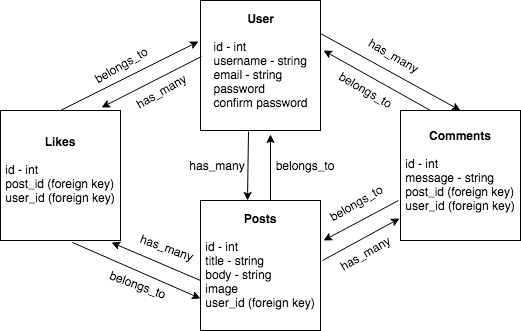

The diagram above was exported from draw.io. Its source (the exported page's mxGraphModel, read from the mxfile embedded in the PNG):
<mxGraphModel dx="911" dy="390" grid="1" gridSize="10" guides="1" tooltips="1" connect="1" arrows="1" fold="1" page="1" pageScale="1" pageWidth="827" pageHeight="1169" math="0" shadow="0">
  <root>
    <mxCell id="0" />
    <mxCell id="1" parent="0" />
    <mxCell id="A_Gb2qsaxLRF_Fp9_49W-1" value="&lt;b&gt;User&lt;/b&gt;&lt;br&gt;&lt;br&gt;&lt;div style=&quot;text-align: left&quot;&gt;&lt;span&gt;id - int&lt;/span&gt;&lt;/div&gt;&lt;div style=&quot;text-align: left&quot;&gt;&lt;span&gt;username - string&lt;/span&gt;&lt;/div&gt;&lt;div style=&quot;text-align: left&quot;&gt;&lt;span&gt;email - string&lt;/span&gt;&lt;/div&gt;&lt;div style=&quot;text-align: left&quot;&gt;&lt;span&gt;password&lt;/span&gt;&lt;/div&gt;&lt;div style=&quot;text-align: left&quot;&gt;&lt;span&gt;confirm password&lt;/span&gt;&lt;/div&gt;&lt;br&gt;" style="rounded=0;whiteSpace=wrap;html=1;" vertex="1" parent="1">
      <mxGeometry x="200" y="40" width="120" height="130" as="geometry" />
    </mxCell>
    <mxCell id="A_Gb2qsaxLRF_Fp9_49W-2" value="&lt;b&gt;Posts&lt;/b&gt;&lt;br&gt;&lt;br&gt;&lt;div style=&quot;text-align: left&quot;&gt;&lt;span&gt;id - int&lt;/span&gt;&lt;/div&gt;&lt;div style=&quot;text-align: left&quot;&gt;&lt;span&gt;title - string&lt;/span&gt;&lt;/div&gt;&lt;div style=&quot;text-align: left&quot;&gt;&lt;span&gt;body - string&lt;/span&gt;&lt;/div&gt;&lt;div style=&quot;text-align: left&quot;&gt;image&lt;/div&gt;&lt;div style=&quot;text-align: left&quot;&gt;&lt;span&gt;user_id (foreign key)&lt;/span&gt;&lt;/div&gt;&lt;br&gt;" style="rounded=0;whiteSpace=wrap;html=1;" vertex="1" parent="1">
      <mxGeometry x="200" y="240" width="120" height="130" as="geometry" />
    </mxCell>
    <mxCell id="A_Gb2qsaxLRF_Fp9_49W-3" value="&lt;b&gt;Likes&lt;/b&gt;&lt;br&gt;&lt;br&gt;&lt;div style=&quot;text-align: left&quot;&gt;&lt;span&gt;id - int&lt;/span&gt;&lt;/div&gt;&lt;div style=&quot;text-align: left&quot;&gt;&lt;span&gt;post_id (foreign key)&lt;/span&gt;&lt;/div&gt;&lt;div style=&quot;text-align: left&quot;&gt;&lt;span&gt;user_id (foreign key)&lt;/span&gt;&lt;/div&gt;&lt;br&gt;" style="rounded=0;whiteSpace=wrap;html=1;" vertex="1" parent="1">
      <mxGeometry y="150" width="120" height="130" as="geometry" />
    </mxCell>
    <mxCell id="A_Gb2qsaxLRF_Fp9_49W-5" value="&lt;b&gt;Comments&lt;/b&gt;&lt;br&gt;&lt;br&gt;&lt;div style=&quot;text-align: left&quot;&gt;&lt;span&gt;id - int&lt;/span&gt;&lt;/div&gt;&lt;div style=&quot;text-align: left&quot;&gt;&lt;span&gt;message - string&lt;/span&gt;&lt;/div&gt;&lt;div style=&quot;text-align: left&quot;&gt;post_id (foreign key)&lt;/div&gt;&lt;div style=&quot;text-align: left&quot;&gt;&lt;span&gt;user_id (foreign key)&lt;/span&gt;&lt;/div&gt;&lt;br&gt;" style="rounded=0;whiteSpace=wrap;html=1;" vertex="1" parent="1">
      <mxGeometry x="400" y="150" width="120" height="130" as="geometry" />
    </mxCell>
    <mxCell id="A_Gb2qsaxLRF_Fp9_49W-6" value="" style="endArrow=classic;html=1;entryX=-0.013;entryY=0.318;entryDx=0;entryDy=0;entryPerimeter=0;exitX=0.5;exitY=0;exitDx=0;exitDy=0;" edge="1" parent="1" source="A_Gb2qsaxLRF_Fp9_49W-3" target="A_Gb2qsaxLRF_Fp9_49W-1">
      <mxGeometry width="50" height="50" relative="1" as="geometry">
        <mxPoint x="190" y="280" as="sourcePoint" />
        <mxPoint x="60" y="390" as="targetPoint" />
      </mxGeometry>
    </mxCell>
    <mxCell id="A_Gb2qsaxLRF_Fp9_49W-7" value="belongs_to" style="text;html=1;strokeColor=none;fillColor=none;align=center;verticalAlign=middle;whiteSpace=wrap;rounded=0;rotation=-30;" vertex="1" parent="1">
      <mxGeometry x="100" y="95" width="40" height="20" as="geometry" />
    </mxCell>
    <mxCell id="A_Gb2qsaxLRF_Fp9_49W-8" value="" style="endArrow=classic;html=1;exitX=0.597;exitY=1.015;exitDx=0;exitDy=0;entryX=0;entryY=0.75;entryDx=0;entryDy=0;exitPerimeter=0;" edge="1" parent="1" source="A_Gb2qsaxLRF_Fp9_49W-3" target="A_Gb2qsaxLRF_Fp9_49W-2">
      <mxGeometry width="50" height="50" relative="1" as="geometry">
        <mxPoint x="10" y="440" as="sourcePoint" />
        <mxPoint x="197" y="330" as="targetPoint" />
      </mxGeometry>
    </mxCell>
    <mxCell id="A_Gb2qsaxLRF_Fp9_49W-9" value="belongs_to" style="text;html=1;strokeColor=none;fillColor=none;align=center;verticalAlign=middle;whiteSpace=wrap;rounded=0;rotation=20;" vertex="1" parent="1">
      <mxGeometry x="117" y="314" width="40" height="20" as="geometry" />
    </mxCell>
    <mxCell id="A_Gb2qsaxLRF_Fp9_49W-11" value="" style="endArrow=classic;html=1;entryX=0.922;entryY=1.015;entryDx=0;entryDy=0;entryPerimeter=0;exitX=0;exitY=0.615;exitDx=0;exitDy=0;exitPerimeter=0;" edge="1" parent="1" source="A_Gb2qsaxLRF_Fp9_49W-2" target="A_Gb2qsaxLRF_Fp9_49W-3">
      <mxGeometry width="50" height="50" relative="1" as="geometry">
        <mxPoint x="10" y="440" as="sourcePoint" />
        <mxPoint x="60" y="390" as="targetPoint" />
      </mxGeometry>
    </mxCell>
    <mxCell id="A_Gb2qsaxLRF_Fp9_49W-12" value="has_many" style="text;html=1;strokeColor=none;fillColor=none;align=center;verticalAlign=middle;whiteSpace=wrap;rounded=0;rotation=20;" vertex="1" parent="1">
      <mxGeometry x="146" y="277" width="40" height="20" as="geometry" />
    </mxCell>
    <mxCell id="A_Gb2qsaxLRF_Fp9_49W-15" value="" style="endArrow=classic;html=1;entryX=0.839;entryY=-0.022;entryDx=0;entryDy=0;exitX=0.005;exitY=0.431;exitDx=0;exitDy=0;entryPerimeter=0;exitPerimeter=0;" edge="1" parent="1" source="A_Gb2qsaxLRF_Fp9_49W-1" target="A_Gb2qsaxLRF_Fp9_49W-3">
      <mxGeometry width="50" height="50" relative="1" as="geometry">
        <mxPoint x="10" y="440" as="sourcePoint" />
        <mxPoint x="60" y="390" as="targetPoint" />
      </mxGeometry>
    </mxCell>
    <mxCell id="A_Gb2qsaxLRF_Fp9_49W-16" value="has_many" style="text;html=1;strokeColor=none;fillColor=none;align=center;verticalAlign=middle;whiteSpace=wrap;rounded=0;rotation=-30;" vertex="1" parent="1">
      <mxGeometry x="140" y="121" width="40" height="20" as="geometry" />
    </mxCell>
    <mxCell id="A_Gb2qsaxLRF_Fp9_49W-18" value="" style="endArrow=classic;html=1;entryX=-0.011;entryY=0.834;entryDx=0;entryDy=0;entryPerimeter=0;" edge="1" parent="1" target="A_Gb2qsaxLRF_Fp9_49W-5">
      <mxGeometry width="50" height="50" relative="1" as="geometry">
        <mxPoint x="322" y="300" as="sourcePoint" />
        <mxPoint x="396" y="270" as="targetPoint" />
      </mxGeometry>
    </mxCell>
    <mxCell id="A_Gb2qsaxLRF_Fp9_49W-19" value="" style="endArrow=classic;html=1;exitX=-0.02;exitY=0.695;exitDx=0;exitDy=0;exitPerimeter=0;" edge="1" parent="1" source="A_Gb2qsaxLRF_Fp9_49W-5">
      <mxGeometry width="50" height="50" relative="1" as="geometry">
        <mxPoint x="10" y="440" as="sourcePoint" />
        <mxPoint x="323" y="280" as="targetPoint" />
      </mxGeometry>
    </mxCell>
    <mxCell id="A_Gb2qsaxLRF_Fp9_49W-20" value="has_many" style="text;html=1;strokeColor=none;fillColor=none;align=center;verticalAlign=middle;whiteSpace=wrap;rounded=0;rotation=-30;" vertex="1" parent="1">
      <mxGeometry x="344" y="283" width="40" height="20" as="geometry" />
    </mxCell>
    <mxCell id="A_Gb2qsaxLRF_Fp9_49W-21" value="belongs_to" style="text;html=1;strokeColor=none;fillColor=none;align=center;verticalAlign=middle;whiteSpace=wrap;rounded=0;rotation=-30;" vertex="1" parent="1">
      <mxGeometry x="335" y="233" width="40" height="20" as="geometry" />
    </mxCell>
    <mxCell id="A_Gb2qsaxLRF_Fp9_49W-22" value="" style="endArrow=classic;html=1;entryX=0.5;entryY=0;entryDx=0;entryDy=0;exitX=1;exitY=0.25;exitDx=0;exitDy=0;" edge="1" parent="1" source="A_Gb2qsaxLRF_Fp9_49W-1" target="A_Gb2qsaxLRF_Fp9_49W-5">
      <mxGeometry width="50" height="50" relative="1" as="geometry">
        <mxPoint x="320" y="190" as="sourcePoint" />
        <mxPoint x="310" y="200" as="targetPoint" />
      </mxGeometry>
    </mxCell>
    <mxCell id="A_Gb2qsaxLRF_Fp9_49W-23" value="" style="endArrow=classic;html=1;exitX=0.25;exitY=0;exitDx=0;exitDy=0;" edge="1" parent="1" source="A_Gb2qsaxLRF_Fp9_49W-5">
      <mxGeometry width="50" height="50" relative="1" as="geometry">
        <mxPoint x="390" y="180" as="sourcePoint" />
        <mxPoint x="323" y="90" as="targetPoint" />
      </mxGeometry>
    </mxCell>
    <mxCell id="A_Gb2qsaxLRF_Fp9_49W-24" value="has_many" style="text;html=1;strokeColor=none;fillColor=none;align=center;verticalAlign=middle;whiteSpace=wrap;rounded=0;rotation=30;" vertex="1" parent="1">
      <mxGeometry x="373" y="85" width="40" height="20" as="geometry" />
    </mxCell>
    <mxCell id="A_Gb2qsaxLRF_Fp9_49W-25" value="belongs_to" style="text;html=1;strokeColor=none;fillColor=none;align=center;verticalAlign=middle;whiteSpace=wrap;rounded=0;rotation=30;" vertex="1" parent="1">
      <mxGeometry x="345" y="119" width="40" height="20" as="geometry" />
    </mxCell>
    <mxCell id="A_Gb2qsaxLRF_Fp9_49W-34" value="" style="endArrow=classic;html=1;entryX=0.355;entryY=-0.001;entryDx=0;entryDy=0;entryPerimeter=0;exitX=0.364;exitY=1.006;exitDx=0;exitDy=0;exitPerimeter=0;" edge="1" parent="1">
      <mxGeometry width="50" height="50" relative="1" as="geometry">
        <mxPoint x="248" y="171" as="sourcePoint" />
        <mxPoint x="247" y="240" as="targetPoint" />
      </mxGeometry>
    </mxCell>
    <mxCell id="A_Gb2qsaxLRF_Fp9_49W-35" value="" style="endArrow=classic;html=1;entryX=0.664;entryY=1.029;entryDx=0;entryDy=0;entryPerimeter=0;exitX=0.667;exitY=0;exitDx=0;exitDy=0;exitPerimeter=0;" edge="1" parent="1">
      <mxGeometry width="50" height="50" relative="1" as="geometry">
        <mxPoint x="270" y="240" as="sourcePoint" />
        <mxPoint x="270" y="174" as="targetPoint" />
      </mxGeometry>
    </mxCell>
    <mxCell id="A_Gb2qsaxLRF_Fp9_49W-39" value="belongs_to" style="text;html=1;strokeColor=none;fillColor=none;align=center;verticalAlign=middle;whiteSpace=wrap;rounded=0;" vertex="1" parent="1">
      <mxGeometry x="284" y="195" width="40" height="20" as="geometry" />
    </mxCell>
    <mxCell id="A_Gb2qsaxLRF_Fp9_49W-40" value="has_many" style="text;html=1;strokeColor=none;fillColor=none;align=center;verticalAlign=middle;whiteSpace=wrap;rounded=0;" vertex="1" parent="1">
      <mxGeometry x="196" y="195" width="40" height="20" as="geometry" />
    </mxCell>
  </root>
</mxGraphModel>